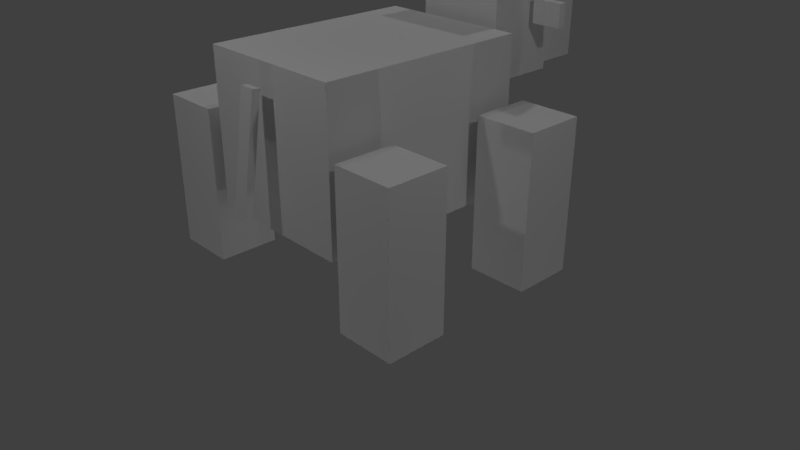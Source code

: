 # Source: mobs_cow.blend  (saved by Blender 2.79.0; exported with 4.5.12 LTS)
import bpy
from mathutils import Matrix  # noqa: F401  (used for matrix-valued properties, if any)

bpy.ops.wm.read_factory_settings(use_empty=True)
scene = bpy.context.scene
scene.name = 'Scene'

# ---- collections
col_collection_1 = bpy.data.collections.new('Collection 1'); scene.collection.children.link(col_collection_1)

# ---- materials (node trees are filled in below, after node groups)
mat_material = bpy.data.materials.new('Material')
mat_material.alpha_threshold = 0.0
mat_material.use_transparent_shadow = False
mat_material.roughness = 0.5
mat_material.line_color = (0.0, 0.0, 0.0, 1.0)

# ---- material node trees

# ---- world
world_world = bpy.data.worlds.new('World'); scene.world = world_world
world_world.color = (0.05088, 0.05088, 0.05088)
world_world.use_sun_shadow = False
world_world.sun_shadow_jitter_overblur = 0.0
world_world.cycles.sampling_method = 'MANUAL'

# ---- cameras
cam_camera = bpy.data.cameras.new('Camera')
cam_camera.clip_end = 100.0
cam_camera.lens = 35.0
cam_camera.sensor_width = 32.0
cam_camera.sensor_height = 18.0
cam_camera.ortho_scale = 7.314
cam_camera.dof.focus_distance = 0.0
cam_camera.dof.aperture_fstop = 128.0

# ---- lights
light_lamp_007 = bpy.data.lights.new('Lamp.007', 'POINT')
light_lamp_007.transmission_factor = 0.0
light_lamp_007.cutoff_distance = 30.0
light_lamp_007.energy = 100.0
light_lamp_007.shadow_buffer_clip_start = 1.001
light_lamp_007.shadow_soft_size = 0.1
light_lamp_007.shadow_maximum_resolution = 0.006
light_lamp_007.use_absolute_resolution = True
light_lamp_006 = bpy.data.lights.new('Lamp.006', 'POINT')
light_lamp_006.transmission_factor = 0.0
light_lamp_006.cutoff_distance = 30.0
light_lamp_006.energy = 100.0
light_lamp_006.shadow_buffer_clip_start = 1.001
light_lamp_006.shadow_soft_size = 0.1
light_lamp_006.shadow_maximum_resolution = 0.006
light_lamp_006.use_absolute_resolution = True
light_lamp_005 = bpy.data.lights.new('Lamp.005', 'POINT')
light_lamp_005.transmission_factor = 0.0
light_lamp_005.cutoff_distance = 30.0
light_lamp_005.energy = 100.0
light_lamp_005.shadow_buffer_clip_start = 1.001
light_lamp_005.shadow_soft_size = 0.1
light_lamp_005.shadow_maximum_resolution = 0.006
light_lamp_005.use_absolute_resolution = True
light_lamp_004 = bpy.data.lights.new('Lamp.004', 'POINT')
light_lamp_004.transmission_factor = 0.0
light_lamp_004.cutoff_distance = 30.0
light_lamp_004.energy = 100.0
light_lamp_004.shadow_buffer_clip_start = 1.001
light_lamp_004.shadow_soft_size = 0.1
light_lamp_004.shadow_maximum_resolution = 0.006
light_lamp_004.use_absolute_resolution = True
light_lamp_003 = bpy.data.lights.new('Lamp.003', 'POINT')
light_lamp_003.transmission_factor = 0.0
light_lamp_003.cutoff_distance = 30.0
light_lamp_003.energy = 100.0
light_lamp_003.shadow_buffer_clip_start = 1.001
light_lamp_003.shadow_soft_size = 0.1
light_lamp_003.shadow_maximum_resolution = 0.006
light_lamp_003.use_absolute_resolution = True
light_lamp_002 = bpy.data.lights.new('Lamp.002', 'POINT')
light_lamp_002.transmission_factor = 0.0
light_lamp_002.cutoff_distance = 30.0
light_lamp_002.energy = 100.0
light_lamp_002.shadow_buffer_clip_start = 1.001
light_lamp_002.shadow_soft_size = 0.1
light_lamp_002.shadow_maximum_resolution = 0.006
light_lamp_002.use_absolute_resolution = True
light_lamp_001 = bpy.data.lights.new('Lamp.001', 'POINT')
light_lamp_001.transmission_factor = 0.0
light_lamp_001.cutoff_distance = 30.0
light_lamp_001.energy = 100.0
light_lamp_001.shadow_buffer_clip_start = 1.001
light_lamp_001.shadow_soft_size = 0.1
light_lamp_001.shadow_maximum_resolution = 0.006
light_lamp_001.use_absolute_resolution = True
light_lamp = bpy.data.lights.new('Lamp', 'POINT')
light_lamp.transmission_factor = 0.0
light_lamp.cutoff_distance = 30.0
light_lamp.energy = 100.0
light_lamp.shadow_buffer_clip_start = 1.001
light_lamp.shadow_soft_size = 0.1
light_lamp.shadow_maximum_resolution = 0.006
light_lamp.use_absolute_resolution = True

# ---- meshes
me_cube = bpy.data.meshes.new('Cube')
me_cube.from_pydata([(1.0, 1.4, -1.0), (1.0, -1.4, -1.0), (-1.0, -1.4, -1.0), (-1.0, 1.4, -1.0), (1.0, 1.4, 1.0), (1.0, -1.4, 1.0), (-1.0, -1.4, 1.0), (-1.0, 1.4, 1.0), (0.1, 1.878, -0.6992), (0.1, 1.779, -0.7142), (-0.1, 1.779, -0.7142), (-0.1, 1.878, -0.6992), (0.1, 1.654, 0.7839), (0.1, 1.555, 0.7689), (-0.1, 1.555, 0.7689), (-0.1, 1.654, 0.7839), (1.95, 1.455, -1.795), (1.95, 0.6546, -1.795), (1.15, 0.6546, -1.795), (1.15, 1.455, -1.795), (1.95, 1.455, 0.2053), (1.95, 0.6546, 0.2053), (1.15, 0.6546, 0.2053), (1.15, 1.455, 0.2053), (-1.158, 1.455, -1.795), (-1.158, 0.6546, -1.795), (-1.958, 0.6546, -1.795), (-1.958, 1.455, -1.795), (-1.158, 1.455, 0.2053), (-1.158, 0.6546, 0.2053), (-1.958, 0.6546, 0.2053), (-1.958, 1.455, 0.2053), (1.962, -0.6751, -1.795), (1.962, -1.475, -1.795), (1.162, -1.475, -1.795), (1.162, -0.6751, -1.795), (1.962, -0.6751, 0.2053), (1.962, -1.475, 0.2053), (1.162, -1.475, 0.2053), (1.162, -0.6751, 0.2053), (-1.158, -0.6751, -1.795), (-1.158, -1.475, -1.795), (-1.958, -1.475, -1.795), (-1.958, -0.6751, -1.795), (-1.158, -0.6751, 0.2053), (-1.158, -1.475, 0.2053), (-1.958, -1.475, 0.2053), (-1.958, -0.6751, 0.2053), (-0.4, -3.367, 0.2667), (-0.4, -3.367, 1.067), (-0.4, -2.567, 0.2667), (-0.4, -2.567, 1.067), (0.4, -3.367, 0.2667), (0.4, -3.367, 1.067), (0.4, -2.567, 0.2667), (0.4, -2.567, 1.067), (-0.6, -2.563, 0.2667), (-0.6, -2.563, 1.467), (-0.6, -1.563, 0.2667), (-0.6, -1.563, 1.467), (0.6, -2.563, 0.2667), (0.6, -2.563, 1.467), (0.6, -1.563, 0.2667), (0.6, -1.563, 1.467), (-1.101, -2.248, 0.9465), (-1.101, -2.248, 1.247), (-1.101, -2.148, 0.9465), (-1.101, -2.148, 1.247), (-0.7008, -2.248, 0.9465), (-0.7008, -2.248, 1.247), (-0.7008, -2.148, 0.9465), (-0.7008, -2.148, 1.247), (0.7003, -2.248, 0.9465), (0.7003, -2.248, 1.247), (0.7003, -2.148, 0.9465), (0.7003, -2.148, 1.247), (1.1, -2.248, 0.9465), (1.1, -2.248, 1.247), (1.1, -2.148, 0.9465), (1.1, -2.148, 1.247)], [], [(0, 1, 2, 3), (4, 7, 6, 5), (0, 4, 5, 1), (1, 5, 6, 2), (2, 6, 7, 3), (4, 0, 3, 7), (8, 9, 10, 11), (12, 15, 14, 13), (8, 12, 13, 9), (9, 13, 14, 10), (10, 14, 15, 11), (12, 8, 11, 15), (16, 17, 18, 19), (20, 23, 22, 21), (16, 20, 21, 17), (17, 21, 22, 18), (18, 22, 23, 19), (20, 16, 19, 23), (24, 25, 26, 27), (28, 31, 30, 29), (24, 28, 29, 25), (25, 29, 30, 26), (26, 30, 31, 27), (28, 24, 27, 31), (32, 33, 34, 35), (36, 39, 38, 37), (32, 36, 37, 33), (33, 37, 38, 34), (34, 38, 39, 35), (36, 32, 35, 39), (40, 41, 42, 43), (44, 47, 46, 45), (40, 44, 45, 41), (41, 45, 46, 42), (42, 46, 47, 43), (44, 40, 43, 47), (48, 49, 51, 50), (50, 51, 55, 54), (54, 55, 53, 52), (52, 53, 49, 48), (50, 54, 52, 48), (55, 51, 49, 53), (56, 57, 59, 58), (58, 59, 63, 62), (62, 63, 61, 60), (60, 61, 57, 56), (58, 62, 60, 56), (63, 59, 57, 61), (64, 65, 67, 66), (66, 67, 71, 70), (70, 71, 69, 68), (68, 69, 65, 64), (66, 70, 68, 64), (71, 67, 65, 69), (72, 73, 75, 74), (74, 75, 79, 78), (78, 79, 77, 76), (76, 77, 73, 72), (74, 78, 76, 72), (79, 75, 73, 77)])
_uv = me_cube.uv_layers.new(name='UVMap')
_uv.uv.foreach_set('vector', [0.5413, 0.8823, 0.0002268, 0.8823, 0.0002269, 0.5886, 0.5413, 0.5886, 1.0, 0.68, 1.0, 0.88, 0.6316, 0.88, 0.6316, 0.68, 0.3684, 0.68, 0.3684, 0.88, 0.0, 0.88, 0.0, 0.68, 0.6316, 0.48, 0.6316, 0.68, 0.3684, 0.68, 0.3684, 0.48, 0.3684, 0.48, 0.3684, 0.68, 0.0, 0.68, 0.0, 0.48, 0.3684, 0.88, 0.3684, 0.68, 0.6316, 0.68, 0.6316, 0.88, 0.9737, 0.33, 0.9737, 0.32, 1.0, 0.32, 1.0, 0.33, 0.9737, 0.31, 1.0, 0.31, 1.0, 0.32, 0.9737, 0.32, 0.9474, 0.33, 0.9605, 0.33, 0.9605, 0.48, 0.9474, 0.48, 0.9737, 0.32, 0.9737, 0.18, 0.9474, 0.18, 0.9474, 0.32, 0.9868, 0.48, 0.9868, 0.33, 1.0, 0.33, 1.0, 0.48, 0.9605, 0.48, 0.9605, 0.33, 0.9868, 0.33, 0.9868, 0.48, 0.7368, 0.28, 0.7368, 0.2, 0.8421, 0.2, 0.8421, 0.28, 0.7368, 0.28, 0.6316, 0.28, 0.6316, 0.2, 0.7368, 0.2, 0.7368, 0.0, 0.7368, 0.2, 0.6316, 0.2, 0.6316, 0.0, 0.6316, 0.0, 0.6316, 0.2, 0.5263, 0.2, 0.5263, 0.0, 0.5263, 0.0, 0.5263, 0.2, 0.4211, 0.2, 0.4211, 0.0, 0.7368, 0.2, 0.7368, 0.0, 0.8421, 0.0, 0.8421, 0.2, 0.3158, 0.28, 0.3158, 0.2, 0.4211, 0.2, 0.4211, 0.28, 0.3158, 0.28, 0.2105, 0.28, 0.2105, 0.2, 0.3158, 0.2, 0.3158, 0.0, 0.3158, 0.2, 0.2105, 0.2, 0.2105, 0.0, 0.2105, 0.0, 0.2105, 0.2, 0.1053, 0.2, 0.1053, 0.0, 0.1053, 0.0, 0.1053, 0.2, 0.0, 0.2, 0.0, 0.0, 0.3158, 0.2, 0.3158, 0.0, 0.4211, 0.0, 0.4211, 0.2, 0.5263, 0.28, 0.5263, 0.2, 0.6316, 0.2, 0.6316, 0.28, 0.5263, 0.28, 0.4211, 0.28, 0.4211, 0.2, 0.5263, 0.2, 0.7368, 0.28, 0.7368, 0.48, 0.6316, 0.48, 0.6316, 0.28, 0.6316, 0.28, 0.6316, 0.48, 0.5263, 0.48, 0.5263, 0.28, 0.5263, 0.28, 0.5263, 0.48, 0.4211, 0.48, 0.4211, 0.28, 0.7368, 0.48, 0.7368, 0.28, 0.8421, 0.28, 0.8421, 0.48, 0.1053, 0.28, 0.1053, 0.2, 0.2105, 0.2, 0.2105, 0.28, 0.1053, 0.28, 0.0, 0.28, 0.0, 0.2, 0.1053, 0.2, 0.3158, 0.28, 0.3158, 0.48, 0.2105, 0.48, 0.2105, 0.28, 0.2105, 0.28, 0.2105, 0.48, 0.1053, 0.48, 0.1053, 0.28, 0.1053, 0.28, 0.1053, 0.48, 0.0, 0.48, 0.0, 0.28, 0.3158, 0.48, 0.3158, 0.28, 0.4211, 0.28, 0.4211, 0.48, 0.9474, 0.24, 0.9474, 0.32, 0.8421, 0.32, 0.8421, 0.24, 0.9474, -5.662e-09, 0.9474, 0.08, 0.8421, 0.08, 0.8421, 5.662e-09, 0.9474, 0.08, 0.9474, 0.16, 0.8421, 0.16, 0.8421, 0.08, 0.9474, 0.32, 0.9474, 0.4, 0.8421, 0.4, 0.8421, 0.32, 0.8421, 0.16, 0.9474, 0.16, 0.9474, 0.24, 0.8421, 0.24, 0.8421, 0.48, 0.9474, 0.48, 0.9474, 0.4, 0.8421, 0.4, 0.1316, 0.88, 0.1316, 1.0, 0.0, 1.0, 0.0, 0.88, 0.7105, 0.88, 0.7105, 1.0, 0.5526, 1.0, 0.5526, 0.88, 0.4211, 0.88, 0.4211, 1.0, 0.2895, 1.0, 0.2895, 0.88, 0.2895, 0.8788, 0.2895, 1.0, 0.1316, 1.0, 0.1316, 0.8788, 0.4211, 1.0, 0.4211, 0.88, 0.5526, 0.88, 0.5526, 1.0, 0.8421, 0.88, 0.8421, 1.0, 0.7105, 1.0, 0.7105, 0.88, 0.9079, 0.95, 0.9079, 0.92, 0.9211, 0.92, 0.9211, 0.95, 0.9079, 0.93, 0.9079, 0.96, 0.8553, 0.96, 0.8553, 0.93, 0.8553, 0.93, 0.8553, 0.96, 0.8421, 0.96, 0.8421, 0.93, 0.9737, 0.92, 0.9737, 0.95, 0.9211, 0.95, 0.9211, 0.92, 0.9079, 0.93, 0.8553, 0.93, 0.8553, 0.92, 0.9079, 0.92, 0.9737, 0.96, 0.9211, 0.96, 0.9211, 0.95, 0.9737, 0.95, 0.8553, 0.89, 0.8553, 0.92, 0.8421, 0.92, 0.8421, 0.89, 0.9737, 0.88, 0.9737, 0.91, 0.9211, 0.91, 0.9211, 0.88, 0.9211, 0.88, 0.9211, 0.91, 0.9079, 0.91, 0.9079, 0.88, 0.9079, 0.89, 0.9079, 0.92, 0.8553, 0.92, 0.8553, 0.89, 0.8553, 0.88, 0.9079, 0.88, 0.9079, 0.89, 0.8553, 0.89, 0.9211, 0.91, 0.9737, 0.91, 0.9737, 0.92, 0.9211, 0.92])
me_cube.materials.append(mat_material)
me_cube.use_remesh_preserve_volume = False
me_cube.use_remesh_preserve_attributes = False
me_cube.use_mirror_vertex_groups = False
me_cube.update()
arm_armature = bpy.data.armatures.new('Armature')  # bones are not reproduced

# ---- objects
ob_armature = bpy.data.objects.new('Armature', arm_armature)
ob_cube = bpy.data.objects.new('Cube', me_cube)
ob_lamp_007 = bpy.data.objects.new('Lamp.007', light_lamp_007)
ob_lamp_006 = bpy.data.objects.new('Lamp.006', light_lamp_006)
ob_lamp_005 = bpy.data.objects.new('Lamp.005', light_lamp_005)
ob_lamp_004 = bpy.data.objects.new('Lamp.004', light_lamp_004)
ob_lamp_003 = bpy.data.objects.new('Lamp.003', light_lamp_003)
ob_lamp_002 = bpy.data.objects.new('Lamp.002', light_lamp_002)
ob_lamp_001 = bpy.data.objects.new('Lamp.001', light_lamp_001)
ob_lamp = bpy.data.objects.new('Lamp', light_lamp)
ob_camera = bpy.data.objects.new('Camera', cam_camera)

# ---- transforms, parenting, visibility, modifiers, constraints
ob_armature.location = (0.01234, -0.8455, 1.859)
ob_armature.rotation_euler = (-1.571, -0.0, 0.0)
ob_armature.lineart.crease_threshold = 0.0
ob_cube.parent = ob_armature
ob_cube.matrix_parent_inverse = Matrix(((1.0, 0.0, 0.0, -0.01234), (0.0, 7.55e-08, -1.0, 1.859), (0.0, 1.0, 8.941e-08, 0.8455), (0.0, 0.0, 0.0, 1.0)))
ob_cube.location = (-0.001052, 0.006178, 1.795)
ob_cube.rotation_euler = (0.0, -0.0, 3.142)
ob_cube.lock_rotations_4d = False
ob_cube.empty_display_type = 'ARROWS'
ob_cube.lineart.crease_threshold = 0.0
_vg = ob_cube.vertex_groups.new(name='Bone')
_vg.add([0, 1, 2, 3, 4, 5, 6, 7], 1.0, 'REPLACE')
_vg = ob_cube.vertex_groups.new(name='Bone.001')
_vg.add([64, 65, 66, 67, 68, 69, 70, 71], 1.0, 'REPLACE')
_vg = ob_cube.vertex_groups.new(name='Bone.002')
_vg.add([72, 73, 74, 75, 76, 77, 78, 79], 1.0, 'REPLACE')
_vg = ob_cube.vertex_groups.new(name='Bone.003')
_vg.add([48, 49, 50, 51, 52, 53, 54, 55, 56, 57, 58, 59, 60, 61, 62, 63], 1.0, 'REPLACE')
_vg = ob_cube.vertex_groups.new(name='Bone.004')
_vg.add([8, 9, 10, 11, 12, 13, 14, 15], 1.0, 'REPLACE')
_vg = ob_cube.vertex_groups.new(name='Bone.005')
_vg.add([16, 17, 18, 19, 20, 21, 22, 23], 1.0, 'REPLACE')
_vg = ob_cube.vertex_groups.new(name='Bone.006')
_vg.add([24, 25, 26, 27, 28, 29, 30, 31], 1.0, 'REPLACE')
_vg = ob_cube.vertex_groups.new(name='Bone.007')
_vg.add([40, 41, 42, 43, 44, 45, 46, 47], 1.0, 'REPLACE')
_vg = ob_cube.vertex_groups.new(name='Bone.012')
_vg = ob_cube.vertex_groups.new(name='Bone.009')
_vg = ob_cube.vertex_groups.new(name='Bone.013')
_vg = ob_cube.vertex_groups.new(name='Bone.010')
_vg = ob_cube.vertex_groups.new(name='Bone.014')
_vg = ob_cube.vertex_groups.new(name='Bone.011')
_vg = ob_cube.vertex_groups.new(name='Bone.015')
_vg = ob_cube.vertex_groups.new(name='Bone.016')
for _i, _w in zip([12, 13, 14, 15], [0.5428, 0.8523, 0.2078, 0.4633]): _vg.add([_i], _w, 'REPLACE')
_vg = ob_cube.vertex_groups.new(name='Bone.017')
for _i, _w in zip([12, 13, 14, 15], [0.4552, 0.145, 0.7886, 0.5345]): _vg.add([_i], _w, 'REPLACE')
_vg = ob_cube.vertex_groups.new(name='Bone.018')
for _i, _w in zip([8, 9, 10, 11], [0.9967, 0.9965, 0.9962, 0.9959]): _vg.add([_i], _w, 'REPLACE')
_vg = ob_cube.vertex_groups.new(name='Bone.008')
_vg.add([32, 33, 34, 35, 36, 37, 38, 39], 1.0, 'REPLACE')
_m = ob_cube.modifiers.new('Armature', 'ARMATURE')
_m.object = ob_armature
ob_lamp_007.location = (5.229, -0.01163, -5.5)
ob_lamp_007.rotation_euler = (0.6503, 0.05522, 1.866)
ob_lamp_007.lock_rotations_4d = False
ob_lamp_007.empty_display_type = 'ARROWS'
ob_lamp_007.color = (0.0, 0.0, 0.0, 0.0)
ob_lamp_007.lineart.crease_threshold = 0.0
ob_lamp_006.location = (-4.894, -0.01163, -5.5)
ob_lamp_006.rotation_euler = (0.6503, 0.05522, 1.866)
ob_lamp_006.lock_rotations_4d = False
ob_lamp_006.empty_display_type = 'ARROWS'
ob_lamp_006.color = (0.0, 0.0, 0.0, 0.0)
ob_lamp_006.lineart.crease_threshold = 0.0
ob_lamp_005.location = (0.04874, -4.818, -5.5)
ob_lamp_005.rotation_euler = (0.6503, 0.05522, 3.437)
ob_lamp_005.lock_rotations_4d = False
ob_lamp_005.empty_display_type = 'ARROWS'
ob_lamp_005.color = (0.0, 0.0, 0.0, 0.0)
ob_lamp_005.lineart.crease_threshold = 0.0
ob_lamp_004.location = (0.04874, 5.383, -5.5)
ob_lamp_004.rotation_euler = (0.6503, 0.05522, 3.437)
ob_lamp_004.lock_rotations_4d = False
ob_lamp_004.empty_display_type = 'ARROWS'
ob_lamp_004.color = (0.0, 0.0, 0.0, 0.0)
ob_lamp_004.lineart.crease_threshold = 0.0
ob_lamp_003.location = (0.04874, 5.383, 5.904)
ob_lamp_003.rotation_euler = (0.6503, 0.05522, 3.437)
ob_lamp_003.lock_rotations_4d = False
ob_lamp_003.empty_display_type = 'ARROWS'
ob_lamp_003.color = (0.0, 0.0, 0.0, 0.0)
ob_lamp_003.lineart.crease_threshold = 0.0
ob_lamp_002.location = (0.04874, -4.818, 5.904)
ob_lamp_002.rotation_euler = (0.6503, 0.05522, 3.437)
ob_lamp_002.lock_rotations_4d = False
ob_lamp_002.empty_display_type = 'ARROWS'
ob_lamp_002.color = (0.0, 0.0, 0.0, 0.0)
ob_lamp_002.lineart.crease_threshold = 0.0
ob_lamp_001.location = (-4.894, -0.01163, 5.904)
ob_lamp_001.rotation_euler = (0.6503, 0.05522, 1.866)
ob_lamp_001.lock_rotations_4d = False
ob_lamp_001.empty_display_type = 'ARROWS'
ob_lamp_001.color = (0.0, 0.0, 0.0, 0.0)
ob_lamp_001.lineart.crease_threshold = 0.0
ob_lamp.location = (5.229, -0.01163, 5.904)
ob_lamp.rotation_euler = (0.6503, 0.05522, 1.866)
ob_lamp.lock_rotations_4d = False
ob_lamp.empty_display_type = 'ARROWS'
ob_lamp.color = (0.0, 0.0, 0.0, 0.0)
ob_lamp.lineart.crease_threshold = 0.0
ob_camera.location = (7.481, -6.508, 5.344)
ob_camera.rotation_euler = (1.109, 0.0, 0.8149)
ob_camera.lock_rotations_4d = False
ob_camera.empty_display_type = 'ARROWS'
ob_camera.color = (0.0, 0.0, 0.0, 0.0)
ob_camera.display_type = 'WIRE'
ob_camera.lineart.crease_threshold = 0.0

# ---- collection membership
col_collection_1.objects.link(ob_armature)
col_collection_1.objects.link(ob_cube)
col_collection_1.objects.link(ob_lamp_007)
col_collection_1.objects.link(ob_lamp_006)
col_collection_1.objects.link(ob_lamp_005)
col_collection_1.objects.link(ob_lamp_004)
col_collection_1.objects.link(ob_lamp_003)
col_collection_1.objects.link(ob_lamp_002)
col_collection_1.objects.link(ob_lamp_001)
col_collection_1.objects.link(ob_lamp)
col_collection_1.objects.link(ob_camera)

# ---- scene / render settings (as saved in the file)
scene.camera = ob_camera
scene.frame_start = 1; scene.frame_end = 120; scene.frame_set(40)
scene.render.engine = 'BLENDER_EEVEE_NEXT'
scene.render.resolution_percentage = 50
scene.render.dither_intensity = 0.0
scene.cycles.use_denoising = False
scene.cycles.samples = 128
scene.cycles.sampling_pattern = 'TABULATED_SOBOL'
scene.cycles.use_adaptive_sampling = False
scene.cycles.use_light_tree = False
scene.cycles.blur_glossy = 0.0
scene.cycles.sample_clamp_indirect = 0.0
scene.view_settings.view_transform = 'Standard'
bpy.context.view_layer.update()
